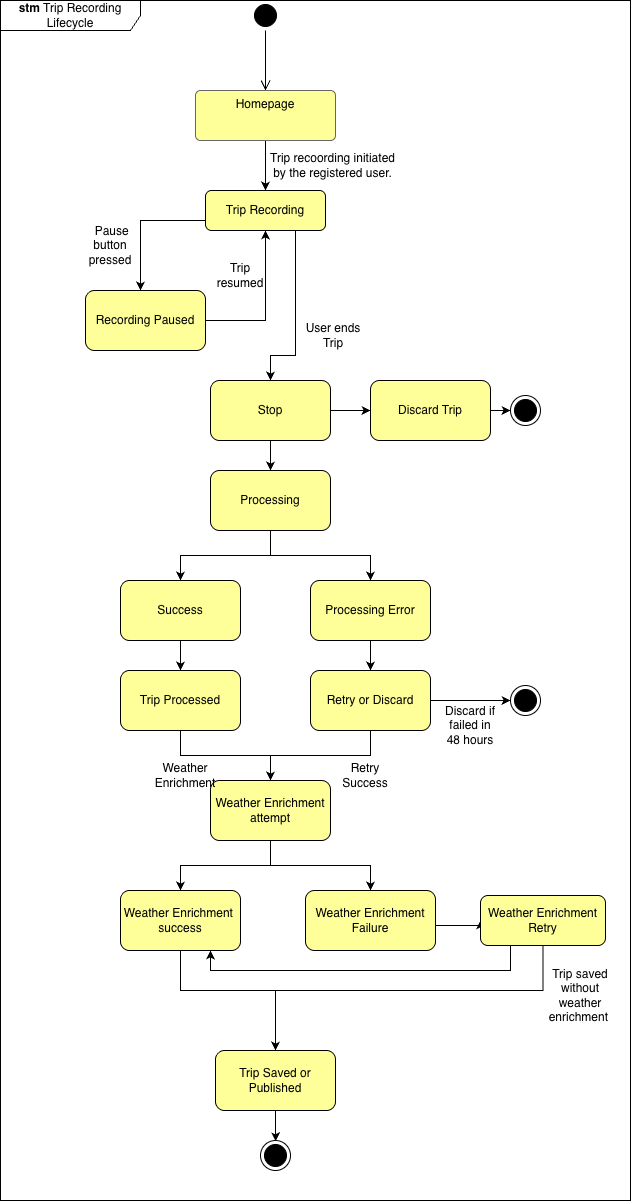

The diagram above was exported from draw.io. Its source (the exported page's mxGraphModel, read from the mxfile embedded in the PNG):
<mxGraphModel dx="466" dy="784" grid="1" gridSize="10" guides="1" tooltips="1" connect="1" arrows="1" fold="1" page="1" pageScale="1" pageWidth="850" pageHeight="1100" background="#FFFFFF" math="0" shadow="0">
  <root>
    <mxCell id="0" />
    <mxCell id="1" parent="0" />
    <mxCell id="5OWnx5rt4n7Y7yigDLmP-1" value="" style="ellipse;html=1;shape=startState;fillStyle=solid;strokeColor=#000000;gradientColor=none;fillColor=#000000;" parent="1" vertex="1">
      <mxGeometry x="350" y="10" width="30" height="30" as="geometry" />
    </mxCell>
    <mxCell id="5OWnx5rt4n7Y7yigDLmP-2" value="" style="edgeStyle=orthogonalEdgeStyle;html=1;verticalAlign=bottom;endArrow=open;endSize=8;rounded=0;exitX=0.5;exitY=1;exitDx=0;exitDy=0;strokeColor=#000000;" parent="1" source="5OWnx5rt4n7Y7yigDLmP-1" target="5OWnx5rt4n7Y7yigDLmP-3" edge="1">
      <mxGeometry relative="1" as="geometry">
        <mxPoint x="365" y="90" as="targetPoint" />
        <mxPoint x="390" y="40" as="sourcePoint" />
        <Array as="points" />
      </mxGeometry>
    </mxCell>
    <mxCell id="5OWnx5rt4n7Y7yigDLmP-13" style="edgeStyle=orthogonalEdgeStyle;rounded=0;orthogonalLoop=1;jettySize=auto;html=1;entryX=0.5;entryY=0;entryDx=0;entryDy=0;strokeColor=#000000;" parent="1" source="5OWnx5rt4n7Y7yigDLmP-3" target="5OWnx5rt4n7Y7yigDLmP-11" edge="1">
      <mxGeometry relative="1" as="geometry" />
    </mxCell>
    <mxCell id="5OWnx5rt4n7Y7yigDLmP-3" value="Homepage" style="html=1;align=center;verticalAlign=top;rounded=1;absoluteArcSize=1;arcSize=10;dashed=0;whiteSpace=wrap;fillColor=#FFFF99;fontColor=#000000;strokeColor=#666666;" parent="1" vertex="1">
      <mxGeometry x="295" y="100" width="140" height="50" as="geometry" />
    </mxCell>
    <mxCell id="5OWnx5rt4n7Y7yigDLmP-17" style="edgeStyle=orthogonalEdgeStyle;rounded=0;orthogonalLoop=1;jettySize=auto;html=1;strokeColor=#000000;" parent="1" source="5OWnx5rt4n7Y7yigDLmP-11" target="5OWnx5rt4n7Y7yigDLmP-16" edge="1">
      <mxGeometry relative="1" as="geometry">
        <Array as="points">
          <mxPoint x="240" y="230" />
        </Array>
      </mxGeometry>
    </mxCell>
    <mxCell id="5OWnx5rt4n7Y7yigDLmP-20" style="edgeStyle=orthogonalEdgeStyle;rounded=0;orthogonalLoop=1;jettySize=auto;html=1;exitX=0.75;exitY=1;exitDx=0;exitDy=0;entryX=0.5;entryY=0;entryDx=0;entryDy=0;strokeColor=#000000;" parent="1" target="5OWnx5rt4n7Y7yigDLmP-18" edge="1">
      <mxGeometry relative="1" as="geometry">
        <mxPoint x="380" y="204.97" as="sourcePoint" />
        <mxPoint x="355" y="344.97" as="targetPoint" />
        <Array as="points">
          <mxPoint x="395" y="205" />
          <mxPoint x="395" y="365" />
          <mxPoint x="370" y="365" />
        </Array>
      </mxGeometry>
    </mxCell>
    <mxCell id="5OWnx5rt4n7Y7yigDLmP-11" value="Trip Recording" style="rounded=1;whiteSpace=wrap;html=1;direction=east;fillColor=#FFFF99;fontColor=#000000;strokeColor=#000000;" parent="1" vertex="1">
      <mxGeometry x="305" y="200" width="120" height="40" as="geometry" />
    </mxCell>
    <mxCell id="5OWnx5rt4n7Y7yigDLmP-15" value="Trip recoording initiated by the registered user." style="text;html=1;whiteSpace=wrap;align=center;verticalAlign=middle;rounded=0;fontColor=#000000;" parent="1" vertex="1">
      <mxGeometry x="365" y="160" width="135" height="30" as="geometry" />
    </mxCell>
    <mxCell id="5OWnx5rt4n7Y7yigDLmP-21" style="edgeStyle=orthogonalEdgeStyle;rounded=0;orthogonalLoop=1;jettySize=auto;html=1;entryX=0.5;entryY=1;entryDx=0;entryDy=0;strokeColor=#000000;" parent="1" source="5OWnx5rt4n7Y7yigDLmP-16" target="5OWnx5rt4n7Y7yigDLmP-11" edge="1">
      <mxGeometry relative="1" as="geometry">
        <Array as="points">
          <mxPoint x="365" y="330" />
        </Array>
      </mxGeometry>
    </mxCell>
    <mxCell id="5OWnx5rt4n7Y7yigDLmP-16" value="Recording Paused" style="rounded=1;whiteSpace=wrap;html=1;fillColor=#FFFF99;fontColor=#000000;strokeColor=#000000;" parent="1" vertex="1">
      <mxGeometry x="185" y="300" width="120" height="60" as="geometry" />
    </mxCell>
    <mxCell id="5OWnx5rt4n7Y7yigDLmP-26" style="edgeStyle=orthogonalEdgeStyle;rounded=0;orthogonalLoop=1;jettySize=auto;html=1;entryX=0.5;entryY=0;entryDx=0;entryDy=0;strokeColor=#000000;" parent="1" source="5OWnx5rt4n7Y7yigDLmP-18" target="5OWnx5rt4n7Y7yigDLmP-25" edge="1">
      <mxGeometry relative="1" as="geometry" />
    </mxCell>
    <mxCell id="5OWnx5rt4n7Y7yigDLmP-28" style="edgeStyle=orthogonalEdgeStyle;rounded=0;orthogonalLoop=1;jettySize=auto;html=1;entryX=0;entryY=0.5;entryDx=0;entryDy=0;strokeColor=#000000;" parent="1" source="5OWnx5rt4n7Y7yigDLmP-18" target="5OWnx5rt4n7Y7yigDLmP-27" edge="1">
      <mxGeometry relative="1" as="geometry" />
    </mxCell>
    <mxCell id="5OWnx5rt4n7Y7yigDLmP-18" value="Stop" style="rounded=1;whiteSpace=wrap;html=1;fillColor=#FFFF99;fontColor=#000000;strokeColor=#000000;" parent="1" vertex="1">
      <mxGeometry x="310" y="390" width="120" height="60" as="geometry" />
    </mxCell>
    <mxCell id="5OWnx5rt4n7Y7yigDLmP-22" value="&amp;nbsp;Pause button pressed" style="text;html=1;whiteSpace=wrap;align=center;verticalAlign=middle;rounded=0;fontColor=#000000;" parent="1" vertex="1">
      <mxGeometry x="180" y="240" width="60" height="30" as="geometry" />
    </mxCell>
    <mxCell id="5OWnx5rt4n7Y7yigDLmP-23" value="Trip resumed" style="text;html=1;whiteSpace=wrap;align=center;verticalAlign=middle;rounded=0;fontColor=#000000;" parent="1" vertex="1">
      <mxGeometry x="310" y="270" width="60" height="30" as="geometry" />
    </mxCell>
    <mxCell id="5OWnx5rt4n7Y7yigDLmP-24" value="User ends Trip" style="text;html=1;whiteSpace=wrap;align=center;verticalAlign=middle;rounded=0;fontColor=#000000;" parent="1" vertex="1">
      <mxGeometry x="402.5" y="330" width="60" height="30" as="geometry" />
    </mxCell>
    <mxCell id="5OWnx5rt4n7Y7yigDLmP-34" style="edgeStyle=orthogonalEdgeStyle;rounded=0;orthogonalLoop=1;jettySize=auto;html=1;entryX=0.5;entryY=0;entryDx=0;entryDy=0;strokeColor=#000000;" parent="1" source="5OWnx5rt4n7Y7yigDLmP-25" target="5OWnx5rt4n7Y7yigDLmP-33" edge="1">
      <mxGeometry relative="1" as="geometry" />
    </mxCell>
    <mxCell id="5OWnx5rt4n7Y7yigDLmP-42" style="edgeStyle=orthogonalEdgeStyle;rounded=0;orthogonalLoop=1;jettySize=auto;html=1;strokeColor=#000000;" parent="1" source="5OWnx5rt4n7Y7yigDLmP-25" target="5OWnx5rt4n7Y7yigDLmP-41" edge="1">
      <mxGeometry relative="1" as="geometry" />
    </mxCell>
    <mxCell id="5OWnx5rt4n7Y7yigDLmP-25" value="Processing" style="rounded=1;whiteSpace=wrap;html=1;fillColor=#FFFF99;fontColor=#000000;strokeColor=#000000;" parent="1" vertex="1">
      <mxGeometry x="310" y="480" width="120" height="60" as="geometry" />
    </mxCell>
    <mxCell id="5OWnx5rt4n7Y7yigDLmP-30" style="edgeStyle=orthogonalEdgeStyle;rounded=0;orthogonalLoop=1;jettySize=auto;html=1;strokeColor=#000000;" parent="1" source="5OWnx5rt4n7Y7yigDLmP-27" target="5OWnx5rt4n7Y7yigDLmP-29" edge="1">
      <mxGeometry relative="1" as="geometry" />
    </mxCell>
    <mxCell id="5OWnx5rt4n7Y7yigDLmP-27" value="Discard Trip" style="rounded=1;whiteSpace=wrap;html=1;fillColor=#FFFF99;fontColor=#000000;strokeColor=#000000;" parent="1" vertex="1">
      <mxGeometry x="470" y="390" width="120" height="60" as="geometry" />
    </mxCell>
    <mxCell id="5OWnx5rt4n7Y7yigDLmP-29" value="" style="ellipse;html=1;shape=endState;strokeColor=#000000;fillColor=#000000;" parent="1" vertex="1">
      <mxGeometry x="610" y="405" width="30" height="30" as="geometry" />
    </mxCell>
    <mxCell id="5OWnx5rt4n7Y7yigDLmP-36" style="edgeStyle=orthogonalEdgeStyle;rounded=0;orthogonalLoop=1;jettySize=auto;html=1;strokeColor=#000000;" parent="1" source="5OWnx5rt4n7Y7yigDLmP-33" target="5OWnx5rt4n7Y7yigDLmP-35" edge="1">
      <mxGeometry relative="1" as="geometry" />
    </mxCell>
    <mxCell id="5OWnx5rt4n7Y7yigDLmP-33" value="Success" style="rounded=1;whiteSpace=wrap;html=1;fillColor=#FFFF99;fontColor=#000000;strokeColor=#000000;" parent="1" vertex="1">
      <mxGeometry x="220" y="590" width="120" height="60" as="geometry" />
    </mxCell>
    <mxCell id="5OWnx5rt4n7Y7yigDLmP-38" style="edgeStyle=orthogonalEdgeStyle;rounded=0;orthogonalLoop=1;jettySize=auto;html=1;strokeColor=#000000;" parent="1" source="5OWnx5rt4n7Y7yigDLmP-35" target="5OWnx5rt4n7Y7yigDLmP-37" edge="1">
      <mxGeometry relative="1" as="geometry" />
    </mxCell>
    <mxCell id="5OWnx5rt4n7Y7yigDLmP-35" value="Trip Processed" style="rounded=1;whiteSpace=wrap;html=1;fillColor=#FFFF99;fontColor=#000000;strokeColor=#000000;" parent="1" vertex="1">
      <mxGeometry x="220" y="680" width="120" height="60" as="geometry" />
    </mxCell>
    <mxCell id="5OWnx5rt4n7Y7yigDLmP-53" style="edgeStyle=orthogonalEdgeStyle;rounded=0;orthogonalLoop=1;jettySize=auto;html=1;entryX=0.5;entryY=0;entryDx=0;entryDy=0;strokeColor=#000000;" parent="1" source="5OWnx5rt4n7Y7yigDLmP-37" target="5OWnx5rt4n7Y7yigDLmP-50" edge="1">
      <mxGeometry relative="1" as="geometry" />
    </mxCell>
    <mxCell id="5OWnx5rt4n7Y7yigDLmP-54" style="edgeStyle=orthogonalEdgeStyle;rounded=0;orthogonalLoop=1;jettySize=auto;html=1;entryX=0.5;entryY=0;entryDx=0;entryDy=0;strokeColor=#000000;" parent="1" source="5OWnx5rt4n7Y7yigDLmP-37" target="5OWnx5rt4n7Y7yigDLmP-51" edge="1">
      <mxGeometry relative="1" as="geometry" />
    </mxCell>
    <mxCell id="5OWnx5rt4n7Y7yigDLmP-37" value="Weather Enrichment attempt" style="rounded=1;whiteSpace=wrap;html=1;fillColor=#FFFF99;fontColor=#000000;strokeColor=#000000;" parent="1" vertex="1">
      <mxGeometry x="310" y="790" width="120" height="60" as="geometry" />
    </mxCell>
    <mxCell id="5OWnx5rt4n7Y7yigDLmP-39" value="Weather Enrichment" style="text;html=1;whiteSpace=wrap;align=center;verticalAlign=middle;rounded=0;fontColor=#000000;" parent="1" vertex="1">
      <mxGeometry x="255" y="770" width="60" height="30" as="geometry" />
    </mxCell>
    <mxCell id="5OWnx5rt4n7Y7yigDLmP-44" style="edgeStyle=orthogonalEdgeStyle;rounded=0;orthogonalLoop=1;jettySize=auto;html=1;strokeColor=#000000;" parent="1" source="5OWnx5rt4n7Y7yigDLmP-41" target="5OWnx5rt4n7Y7yigDLmP-43" edge="1">
      <mxGeometry relative="1" as="geometry" />
    </mxCell>
    <mxCell id="5OWnx5rt4n7Y7yigDLmP-41" value="Processing Error" style="rounded=1;whiteSpace=wrap;html=1;fillColor=#FFFF99;fontColor=#000000;strokeColor=#000000;" parent="1" vertex="1">
      <mxGeometry x="410" y="590" width="120" height="60" as="geometry" />
    </mxCell>
    <mxCell id="5OWnx5rt4n7Y7yigDLmP-45" style="edgeStyle=orthogonalEdgeStyle;rounded=0;orthogonalLoop=1;jettySize=auto;html=1;entryX=0.5;entryY=0;entryDx=0;entryDy=0;strokeColor=#000000;" parent="1" source="5OWnx5rt4n7Y7yigDLmP-43" target="5OWnx5rt4n7Y7yigDLmP-37" edge="1">
      <mxGeometry relative="1" as="geometry" />
    </mxCell>
    <mxCell id="5OWnx5rt4n7Y7yigDLmP-48" style="edgeStyle=orthogonalEdgeStyle;rounded=0;orthogonalLoop=1;jettySize=auto;html=1;strokeColor=#000000;" parent="1" source="5OWnx5rt4n7Y7yigDLmP-43" edge="1">
      <mxGeometry relative="1" as="geometry">
        <mxPoint x="610" y="710" as="targetPoint" />
      </mxGeometry>
    </mxCell>
    <mxCell id="5OWnx5rt4n7Y7yigDLmP-43" value="Retry or Discard" style="rounded=1;whiteSpace=wrap;html=1;fillColor=#FFFF99;fontColor=#000000;strokeColor=#000000;" parent="1" vertex="1">
      <mxGeometry x="410" y="680" width="120" height="60" as="geometry" />
    </mxCell>
    <mxCell id="5OWnx5rt4n7Y7yigDLmP-46" value="Retry Success" style="text;html=1;whiteSpace=wrap;align=center;verticalAlign=middle;rounded=0;fontColor=#000000;" parent="1" vertex="1">
      <mxGeometry x="435" y="770" width="60" height="30" as="geometry" />
    </mxCell>
    <mxCell id="5OWnx5rt4n7Y7yigDLmP-49" value="Discard if failed in 48 hours" style="text;html=1;whiteSpace=wrap;align=center;verticalAlign=middle;rounded=0;fontColor=#000000;" parent="1" vertex="1">
      <mxGeometry x="540" y="720" width="60" height="30" as="geometry" />
    </mxCell>
    <mxCell id="5OWnx5rt4n7Y7yigDLmP-56" style="edgeStyle=orthogonalEdgeStyle;rounded=0;orthogonalLoop=1;jettySize=auto;html=1;entryX=0.5;entryY=0;entryDx=0;entryDy=0;strokeColor=#000000;" parent="1" source="5OWnx5rt4n7Y7yigDLmP-50" target="5OWnx5rt4n7Y7yigDLmP-52" edge="1">
      <mxGeometry relative="1" as="geometry">
        <Array as="points">
          <mxPoint x="280" y="1000" />
          <mxPoint x="375" y="1000" />
        </Array>
      </mxGeometry>
    </mxCell>
    <mxCell id="5OWnx5rt4n7Y7yigDLmP-50" value="Weather Enrichment&amp;nbsp; success" style="rounded=1;whiteSpace=wrap;html=1;fillColor=#FFFF99;fontColor=#000000;strokeColor=#000000;" parent="1" vertex="1">
      <mxGeometry x="220" y="900" width="120" height="60" as="geometry" />
    </mxCell>
    <mxCell id="5OWnx5rt4n7Y7yigDLmP-58" style="edgeStyle=orthogonalEdgeStyle;rounded=0;orthogonalLoop=1;jettySize=auto;html=1;entryX=0;entryY=0.5;entryDx=0;entryDy=0;strokeColor=#000000;" parent="1" source="5OWnx5rt4n7Y7yigDLmP-51" target="5OWnx5rt4n7Y7yigDLmP-57" edge="1">
      <mxGeometry relative="1" as="geometry">
        <Array as="points">
          <mxPoint x="480" y="950" />
          <mxPoint x="480" y="935" />
        </Array>
      </mxGeometry>
    </mxCell>
    <mxCell id="5OWnx5rt4n7Y7yigDLmP-51" value="Weather Enrichment Failure" style="rounded=1;whiteSpace=wrap;html=1;fillColor=#FFFF99;fontColor=#000000;strokeColor=#000000;" parent="1" vertex="1">
      <mxGeometry x="405" y="900" width="130" height="60" as="geometry" />
    </mxCell>
    <mxCell id="5OWnx5rt4n7Y7yigDLmP-66" style="edgeStyle=orthogonalEdgeStyle;rounded=0;orthogonalLoop=1;jettySize=auto;html=1;strokeColor=#000000;entryX=0.501;entryY=0.028;entryDx=0;entryDy=0;entryPerimeter=0;" parent="1" source="5OWnx5rt4n7Y7yigDLmP-52" target="5OWnx5rt4n7Y7yigDLmP-71" edge="1">
      <mxGeometry relative="1" as="geometry">
        <mxPoint x="375" y="1140" as="targetPoint" />
        <Array as="points" />
      </mxGeometry>
    </mxCell>
    <mxCell id="5OWnx5rt4n7Y7yigDLmP-52" value="Trip Saved or Published" style="rounded=1;whiteSpace=wrap;html=1;fillColor=#FFFF99;fontColor=#000000;strokeColor=#000000;" parent="1" vertex="1">
      <mxGeometry x="315" y="1060" width="120" height="60" as="geometry" />
    </mxCell>
    <mxCell id="5OWnx5rt4n7Y7yigDLmP-59" style="edgeStyle=orthogonalEdgeStyle;rounded=0;orthogonalLoop=1;jettySize=auto;html=1;entryX=0.75;entryY=1;entryDx=0;entryDy=0;strokeColor=#000000;exitX=0.239;exitY=0.994;exitDx=0;exitDy=0;exitPerimeter=0;" parent="1" source="5OWnx5rt4n7Y7yigDLmP-57" target="5OWnx5rt4n7Y7yigDLmP-50" edge="1">
      <mxGeometry relative="1" as="geometry">
        <Array as="points">
          <mxPoint x="610" y="980" />
          <mxPoint x="310" y="980" />
        </Array>
      </mxGeometry>
    </mxCell>
    <mxCell id="5OWnx5rt4n7Y7yigDLmP-73" style="edgeStyle=orthogonalEdgeStyle;rounded=0;orthogonalLoop=1;jettySize=auto;html=1;entryX=0.5;entryY=0;entryDx=0;entryDy=0;strokeColor=#000000;" parent="1" source="5OWnx5rt4n7Y7yigDLmP-57" target="5OWnx5rt4n7Y7yigDLmP-52" edge="1">
      <mxGeometry relative="1" as="geometry">
        <Array as="points">
          <mxPoint x="643" y="1000" />
          <mxPoint x="375" y="1000" />
        </Array>
      </mxGeometry>
    </mxCell>
    <mxCell id="5OWnx5rt4n7Y7yigDLmP-57" value="Weather Enrichment Retry" style="rounded=1;whiteSpace=wrap;html=1;fillColor=#FFFF99;fontColor=#000000;strokeColor=#000000;" parent="1" vertex="1">
      <mxGeometry x="580" y="905" width="125" height="50" as="geometry" />
    </mxCell>
    <mxCell id="5OWnx5rt4n7Y7yigDLmP-61" value="Trip saved without weather enrichment&amp;nbsp;" style="text;html=1;whiteSpace=wrap;align=center;verticalAlign=middle;rounded=0;fontColor=#000000;" parent="1" vertex="1">
      <mxGeometry x="650" y="990" width="60" height="30" as="geometry" />
    </mxCell>
    <mxCell id="5OWnx5rt4n7Y7yigDLmP-70" value="" style="ellipse;html=1;shape=endState;strokeColor=#000000;fillColor=#000000;" parent="1" vertex="1">
      <mxGeometry x="610" y="695" width="30" height="30" as="geometry" />
    </mxCell>
    <mxCell id="5OWnx5rt4n7Y7yigDLmP-71" value="" style="ellipse;html=1;shape=endState;strokeColor=#000000;fillColor=#000000;" parent="1" vertex="1">
      <mxGeometry x="360" y="1150" width="30" height="30" as="geometry" />
    </mxCell>
    <mxCell id="X8y5yM-dlJpLAYS97GgR-2" value="&lt;font style=&quot;color: rgb(0, 0, 0);&quot;&gt;&lt;b&gt;stm&lt;/b&gt; Trip Recording Lifecycle&lt;/font&gt;" style="shape=umlFrame;whiteSpace=wrap;html=1;pointerEvents=0;fillColor=none;strokeColor=#000000;width=140;height=30;" parent="1" vertex="1">
      <mxGeometry x="100" y="10" width="630" height="1200" as="geometry" />
    </mxCell>
  </root>
</mxGraphModel>